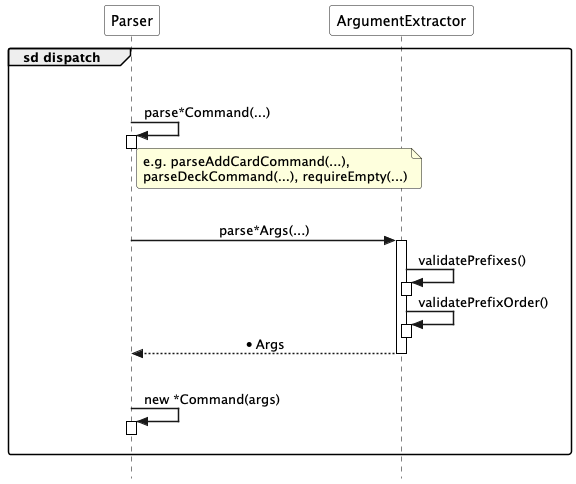

The diagram above was rendered by PlantUML. Its source (embedded in the PNG):
@startuml parser_dispatch
!pragma teoz true
hide footbox
skinparam sequenceMessageAlign center
skinparam ParticipantPadding 80
skinparam style strictuml
skinparam SequenceGroupBodyBackgroundColor transparent
skinparam SequenceReferenceBackgroundColor white
skinparam sequenceArrowThickness 1.5
skinparam roundcorner 5
skinparam SequenceBoxBackgroundColor transparent
skinparam sequenceParticipantBackgroundColor white
skinparam sequenceLifeLineBorderColor black

hide unlinked

group sd dispatch
    |||
    Parser -> Parser : parse*Command(...)
    activate Parser
    deactivate Parser

    note right of Parser : e.g. parseAddCardCommand(...),\nparseDeckCommand(...), requireEmpty(...)

    |||

    Parser -> ArgumentExtractor : parse*Args(...)
    activate ArgumentExtractor

    ArgumentExtractor -> ArgumentExtractor : validatePrefixes()
    activate ArgumentExtractor
    deactivate ArgumentExtractor

    ArgumentExtractor -> ArgumentExtractor : validatePrefixOrder()
    activate ArgumentExtractor
    deactivate ArgumentExtractor

    ArgumentExtractor --> Parser : *Args
    deactivate ArgumentExtractor

    |||

    Parser -> Parser : new *Command(args)
    activate Parser
    deactivate Parser
    |||
end
@enduml